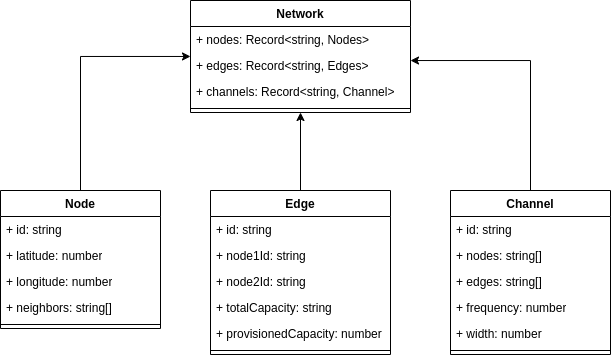

The diagram above was exported from draw.io. Its source (the exported page's mxGraphModel, read from the mxfile embedded in the PNG):
<mxGraphModel dx="768" dy="781" grid="1" gridSize="10" guides="1" tooltips="1" connect="1" arrows="1" fold="1" page="1" pageScale="1" pageWidth="850" pageHeight="1100" math="0" shadow="0">
  <root>
    <mxCell id="0" />
    <mxCell id="1" parent="0" />
    <mxCell id="STpIgJ3h1TuS4RYDofyb-35" style="edgeStyle=orthogonalEdgeStyle;rounded=0;orthogonalLoop=1;jettySize=auto;html=1;" edge="1" parent="1" source="STpIgJ3h1TuS4RYDofyb-1" target="STpIgJ3h1TuS4RYDofyb-28">
      <mxGeometry relative="1" as="geometry" />
    </mxCell>
    <mxCell id="STpIgJ3h1TuS4RYDofyb-1" value="Edge" style="swimlane;fontStyle=1;align=center;verticalAlign=top;childLayout=stackLayout;horizontal=1;startSize=26;horizontalStack=0;resizeParent=1;resizeParentMax=0;resizeLast=0;collapsible=1;marginBottom=0;whiteSpace=wrap;html=1;" vertex="1" parent="1">
      <mxGeometry x="290" y="240" width="180" height="164" as="geometry" />
    </mxCell>
    <mxCell id="STpIgJ3h1TuS4RYDofyb-2" value="+ id: string" style="text;strokeColor=none;fillColor=none;align=left;verticalAlign=top;spacingLeft=4;spacingRight=4;overflow=hidden;rotatable=0;points=[[0,0.5],[1,0.5]];portConstraint=eastwest;whiteSpace=wrap;html=1;" vertex="1" parent="STpIgJ3h1TuS4RYDofyb-1">
      <mxGeometry y="26" width="180" height="26" as="geometry" />
    </mxCell>
    <mxCell id="STpIgJ3h1TuS4RYDofyb-5" value="+ node1Id: string" style="text;strokeColor=none;fillColor=none;align=left;verticalAlign=top;spacingLeft=4;spacingRight=4;overflow=hidden;rotatable=0;points=[[0,0.5],[1,0.5]];portConstraint=eastwest;whiteSpace=wrap;html=1;" vertex="1" parent="STpIgJ3h1TuS4RYDofyb-1">
      <mxGeometry y="52" width="180" height="26" as="geometry" />
    </mxCell>
    <mxCell id="STpIgJ3h1TuS4RYDofyb-10" value="+ node2Id: string" style="text;strokeColor=none;fillColor=none;align=left;verticalAlign=top;spacingLeft=4;spacingRight=4;overflow=hidden;rotatable=0;points=[[0,0.5],[1,0.5]];portConstraint=eastwest;whiteSpace=wrap;html=1;" vertex="1" parent="STpIgJ3h1TuS4RYDofyb-1">
      <mxGeometry y="78" width="180" height="26" as="geometry" />
    </mxCell>
    <mxCell id="STpIgJ3h1TuS4RYDofyb-12" value="+ totalCapacity: string" style="text;strokeColor=none;fillColor=none;align=left;verticalAlign=top;spacingLeft=4;spacingRight=4;overflow=hidden;rotatable=0;points=[[0,0.5],[1,0.5]];portConstraint=eastwest;whiteSpace=wrap;html=1;" vertex="1" parent="STpIgJ3h1TuS4RYDofyb-1">
      <mxGeometry y="104" width="180" height="26" as="geometry" />
    </mxCell>
    <mxCell id="STpIgJ3h1TuS4RYDofyb-11" value="+ provisionedCapacity: number" style="text;strokeColor=none;fillColor=none;align=left;verticalAlign=top;spacingLeft=4;spacingRight=4;overflow=hidden;rotatable=0;points=[[0,0.5],[1,0.5]];portConstraint=eastwest;whiteSpace=wrap;html=1;" vertex="1" parent="STpIgJ3h1TuS4RYDofyb-1">
      <mxGeometry y="130" width="180" height="26" as="geometry" />
    </mxCell>
    <mxCell id="STpIgJ3h1TuS4RYDofyb-3" value="" style="line;strokeWidth=1;fillColor=none;align=left;verticalAlign=middle;spacingTop=-1;spacingLeft=3;spacingRight=3;rotatable=0;labelPosition=right;points=[];portConstraint=eastwest;strokeColor=inherit;" vertex="1" parent="STpIgJ3h1TuS4RYDofyb-1">
      <mxGeometry y="156" width="180" height="8" as="geometry" />
    </mxCell>
    <mxCell id="STpIgJ3h1TuS4RYDofyb-34" style="edgeStyle=orthogonalEdgeStyle;rounded=0;orthogonalLoop=1;jettySize=auto;html=1;" edge="1" parent="1" source="STpIgJ3h1TuS4RYDofyb-13" target="STpIgJ3h1TuS4RYDofyb-28">
      <mxGeometry relative="1" as="geometry">
        <Array as="points">
          <mxPoint x="160" y="106" />
        </Array>
      </mxGeometry>
    </mxCell>
    <mxCell id="STpIgJ3h1TuS4RYDofyb-13" value="Node" style="swimlane;fontStyle=1;align=center;verticalAlign=top;childLayout=stackLayout;horizontal=1;startSize=26;horizontalStack=0;resizeParent=1;resizeParentMax=0;resizeLast=0;collapsible=1;marginBottom=0;whiteSpace=wrap;html=1;" vertex="1" parent="1">
      <mxGeometry x="80" y="240" width="160" height="138" as="geometry" />
    </mxCell>
    <mxCell id="STpIgJ3h1TuS4RYDofyb-14" value="+ id: string" style="text;strokeColor=none;fillColor=none;align=left;verticalAlign=top;spacingLeft=4;spacingRight=4;overflow=hidden;rotatable=0;points=[[0,0.5],[1,0.5]];portConstraint=eastwest;whiteSpace=wrap;html=1;" vertex="1" parent="STpIgJ3h1TuS4RYDofyb-13">
      <mxGeometry y="26" width="160" height="26" as="geometry" />
    </mxCell>
    <mxCell id="STpIgJ3h1TuS4RYDofyb-17" value="+ latitude: number" style="text;strokeColor=none;fillColor=none;align=left;verticalAlign=top;spacingLeft=4;spacingRight=4;overflow=hidden;rotatable=0;points=[[0,0.5],[1,0.5]];portConstraint=eastwest;whiteSpace=wrap;html=1;" vertex="1" parent="STpIgJ3h1TuS4RYDofyb-13">
      <mxGeometry y="52" width="160" height="26" as="geometry" />
    </mxCell>
    <mxCell id="STpIgJ3h1TuS4RYDofyb-18" value="+ longitude: number" style="text;strokeColor=none;fillColor=none;align=left;verticalAlign=top;spacingLeft=4;spacingRight=4;overflow=hidden;rotatable=0;points=[[0,0.5],[1,0.5]];portConstraint=eastwest;whiteSpace=wrap;html=1;" vertex="1" parent="STpIgJ3h1TuS4RYDofyb-13">
      <mxGeometry y="78" width="160" height="26" as="geometry" />
    </mxCell>
    <mxCell id="STpIgJ3h1TuS4RYDofyb-19" value="+ neighbors: string[]" style="text;strokeColor=none;fillColor=none;align=left;verticalAlign=top;spacingLeft=4;spacingRight=4;overflow=hidden;rotatable=0;points=[[0,0.5],[1,0.5]];portConstraint=eastwest;whiteSpace=wrap;html=1;" vertex="1" parent="STpIgJ3h1TuS4RYDofyb-13">
      <mxGeometry y="104" width="160" height="26" as="geometry" />
    </mxCell>
    <mxCell id="STpIgJ3h1TuS4RYDofyb-15" value="" style="line;strokeWidth=1;fillColor=none;align=left;verticalAlign=middle;spacingTop=-1;spacingLeft=3;spacingRight=3;rotatable=0;labelPosition=right;points=[];portConstraint=eastwest;strokeColor=inherit;" vertex="1" parent="STpIgJ3h1TuS4RYDofyb-13">
      <mxGeometry y="130" width="160" height="8" as="geometry" />
    </mxCell>
    <mxCell id="STpIgJ3h1TuS4RYDofyb-36" style="edgeStyle=orthogonalEdgeStyle;rounded=0;orthogonalLoop=1;jettySize=auto;html=1;" edge="1" parent="1" source="STpIgJ3h1TuS4RYDofyb-20" target="STpIgJ3h1TuS4RYDofyb-28">
      <mxGeometry relative="1" as="geometry">
        <Array as="points">
          <mxPoint x="610" y="110" />
        </Array>
      </mxGeometry>
    </mxCell>
    <mxCell id="STpIgJ3h1TuS4RYDofyb-20" value="Channel" style="swimlane;fontStyle=1;align=center;verticalAlign=top;childLayout=stackLayout;horizontal=1;startSize=26;horizontalStack=0;resizeParent=1;resizeParentMax=0;resizeLast=0;collapsible=1;marginBottom=0;whiteSpace=wrap;html=1;" vertex="1" parent="1">
      <mxGeometry x="530" y="240" width="160" height="164" as="geometry" />
    </mxCell>
    <mxCell id="STpIgJ3h1TuS4RYDofyb-21" value="+ id: string" style="text;strokeColor=none;fillColor=none;align=left;verticalAlign=top;spacingLeft=4;spacingRight=4;overflow=hidden;rotatable=0;points=[[0,0.5],[1,0.5]];portConstraint=eastwest;whiteSpace=wrap;html=1;" vertex="1" parent="STpIgJ3h1TuS4RYDofyb-20">
      <mxGeometry y="26" width="160" height="26" as="geometry" />
    </mxCell>
    <mxCell id="STpIgJ3h1TuS4RYDofyb-25" value="+ nodes: string[]" style="text;strokeColor=none;fillColor=none;align=left;verticalAlign=top;spacingLeft=4;spacingRight=4;overflow=hidden;rotatable=0;points=[[0,0.5],[1,0.5]];portConstraint=eastwest;whiteSpace=wrap;html=1;" vertex="1" parent="STpIgJ3h1TuS4RYDofyb-20">
      <mxGeometry y="52" width="160" height="26" as="geometry" />
    </mxCell>
    <mxCell id="STpIgJ3h1TuS4RYDofyb-26" value="+ edges: string[]" style="text;strokeColor=none;fillColor=none;align=left;verticalAlign=top;spacingLeft=4;spacingRight=4;overflow=hidden;rotatable=0;points=[[0,0.5],[1,0.5]];portConstraint=eastwest;whiteSpace=wrap;html=1;" vertex="1" parent="STpIgJ3h1TuS4RYDofyb-20">
      <mxGeometry y="78" width="160" height="26" as="geometry" />
    </mxCell>
    <mxCell id="STpIgJ3h1TuS4RYDofyb-27" value="+ frequency: number" style="text;strokeColor=none;fillColor=none;align=left;verticalAlign=top;spacingLeft=4;spacingRight=4;overflow=hidden;rotatable=0;points=[[0,0.5],[1,0.5]];portConstraint=eastwest;whiteSpace=wrap;html=1;" vertex="1" parent="STpIgJ3h1TuS4RYDofyb-20">
      <mxGeometry y="104" width="160" height="26" as="geometry" />
    </mxCell>
    <mxCell id="STpIgJ3h1TuS4RYDofyb-24" value="+ width: number" style="text;strokeColor=none;fillColor=none;align=left;verticalAlign=top;spacingLeft=4;spacingRight=4;overflow=hidden;rotatable=0;points=[[0,0.5],[1,0.5]];portConstraint=eastwest;whiteSpace=wrap;html=1;" vertex="1" parent="STpIgJ3h1TuS4RYDofyb-20">
      <mxGeometry y="130" width="160" height="26" as="geometry" />
    </mxCell>
    <mxCell id="STpIgJ3h1TuS4RYDofyb-22" value="" style="line;strokeWidth=1;fillColor=none;align=left;verticalAlign=middle;spacingTop=-1;spacingLeft=3;spacingRight=3;rotatable=0;labelPosition=right;points=[];portConstraint=eastwest;strokeColor=inherit;" vertex="1" parent="STpIgJ3h1TuS4RYDofyb-20">
      <mxGeometry y="156" width="160" height="8" as="geometry" />
    </mxCell>
    <mxCell id="STpIgJ3h1TuS4RYDofyb-28" value="Network" style="swimlane;fontStyle=1;align=center;verticalAlign=top;childLayout=stackLayout;horizontal=1;startSize=26;horizontalStack=0;resizeParent=1;resizeParentMax=0;resizeLast=0;collapsible=1;marginBottom=0;whiteSpace=wrap;html=1;" vertex="1" parent="1">
      <mxGeometry x="270" y="50" width="220" height="112" as="geometry" />
    </mxCell>
    <mxCell id="STpIgJ3h1TuS4RYDofyb-29" value="+ nodes: Record&amp;lt;string, Nodes&amp;gt;" style="text;strokeColor=none;fillColor=none;align=left;verticalAlign=top;spacingLeft=4;spacingRight=4;overflow=hidden;rotatable=0;points=[[0,0.5],[1,0.5]];portConstraint=eastwest;whiteSpace=wrap;html=1;" vertex="1" parent="STpIgJ3h1TuS4RYDofyb-28">
      <mxGeometry y="26" width="220" height="26" as="geometry" />
    </mxCell>
    <mxCell id="STpIgJ3h1TuS4RYDofyb-32" value="+ edges: Record&amp;lt;string, Edges&amp;gt;" style="text;strokeColor=none;fillColor=none;align=left;verticalAlign=top;spacingLeft=4;spacingRight=4;overflow=hidden;rotatable=0;points=[[0,0.5],[1,0.5]];portConstraint=eastwest;whiteSpace=wrap;html=1;" vertex="1" parent="STpIgJ3h1TuS4RYDofyb-28">
      <mxGeometry y="52" width="220" height="26" as="geometry" />
    </mxCell>
    <mxCell id="STpIgJ3h1TuS4RYDofyb-33" value="+ channels: Record&amp;lt;string, Channel&amp;gt;" style="text;strokeColor=none;fillColor=none;align=left;verticalAlign=top;spacingLeft=4;spacingRight=4;overflow=hidden;rotatable=0;points=[[0,0.5],[1,0.5]];portConstraint=eastwest;whiteSpace=wrap;html=1;" vertex="1" parent="STpIgJ3h1TuS4RYDofyb-28">
      <mxGeometry y="78" width="220" height="26" as="geometry" />
    </mxCell>
    <mxCell id="STpIgJ3h1TuS4RYDofyb-30" value="" style="line;strokeWidth=1;fillColor=none;align=left;verticalAlign=middle;spacingTop=-1;spacingLeft=3;spacingRight=3;rotatable=0;labelPosition=right;points=[];portConstraint=eastwest;strokeColor=inherit;" vertex="1" parent="STpIgJ3h1TuS4RYDofyb-28">
      <mxGeometry y="104" width="220" height="8" as="geometry" />
    </mxCell>
  </root>
</mxGraphModel>